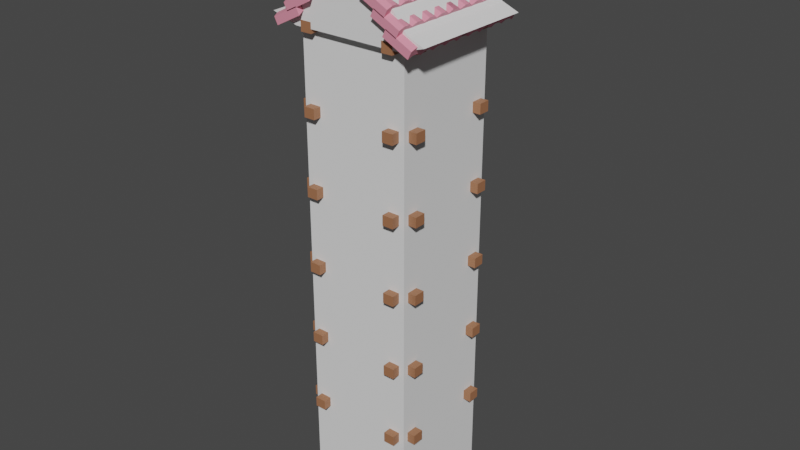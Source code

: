 # Source: building_1.blend  (saved by Blender 3.1.7; exported with 4.5.12 LTS)
import bpy
from mathutils import Matrix  # noqa: F401  (used for matrix-valued properties, if any)

bpy.ops.wm.read_factory_settings(use_empty=True)
scene = bpy.context.scene
scene.name = 'Scene'

# ---- collections
col_collection = bpy.data.collections.new('Collection'); scene.collection.children.link(col_collection)

# ---- materials (node trees are filled in below, after node groups)
mat_wall = bpy.data.materials.new('WALL')
mat_wall.use_transparent_shadow = False
mat_wood = bpy.data.materials.new('wood')
mat_wood.use_transparent_shadow = False
mat_stone = bpy.data.materials.new('stone')
mat_stone.use_transparent_shadow = False
mat_roof = bpy.data.materials.new('roof')
mat_roof.use_transparent_shadow = False

# ---- material node trees
mat_wall.use_nodes = True; mat_wall.node_tree.nodes.clear()
_N = mat_wall.node_tree.nodes; _L = mat_wall.node_tree.links
n0 = _N.new('ShaderNodeBsdfPrincipled'); n0.name = 'Principled BSDF'; n0.location = (10, 300)
n0.distribution = 'GGX'
n0.subsurface_method = 'RANDOM_WALK_SKIN'
n0.inputs[0].default_value = (0.8, 0.7424, 0.1526, 1.0)
n0.inputs[3].default_value = 1.45
n0.inputs[27].default_value = (0.0, 0.0, 0.0, 1.0)
n0.inputs[28].default_value = 1.0
n1 = _N.new('ShaderNodeOutputMaterial'); n1.name = 'Material Output'; n1.location = (300, 300)
_L.new(n0.outputs[0], n1.inputs[0])
n1.is_active_output = True
mat_wood.use_nodes = True; mat_wood.node_tree.nodes.clear()
_N = mat_wood.node_tree.nodes; _L = mat_wood.node_tree.links
n0 = _N.new('ShaderNodeBsdfPrincipled'); n0.name = 'Principled BSDF'; n0.location = (10, 300)
n0.distribution = 'GGX'
n0.subsurface_method = 'RANDOM_WALK_SKIN'
n0.inputs[0].default_value = (0.3588, 0.1535, 0.07523, 1.0)
n0.inputs[3].default_value = 1.45
n0.inputs[27].default_value = (0.0, 0.0, 0.0, 1.0)
n0.inputs[28].default_value = 1.0
n1 = _N.new('ShaderNodeOutputMaterial'); n1.name = 'Material Output'; n1.location = (300, 300)
_L.new(n0.outputs[0], n1.inputs[0])
n1.is_active_output = True
mat_stone.use_nodes = True; mat_stone.node_tree.nodes.clear()
_N = mat_stone.node_tree.nodes; _L = mat_stone.node_tree.links
n0 = _N.new('ShaderNodeBsdfPrincipled'); n0.name = 'Principled BSDF'; n0.location = (10, 300)
n0.distribution = 'GGX'
n0.subsurface_method = 'RANDOM_WALK_SKIN'
n0.inputs[0].default_value = (0.1562, 0.2186, 0.3343, 1.0)
n0.inputs[3].default_value = 1.45
n0.inputs[27].default_value = (0.0, 0.0, 0.0, 1.0)
n0.inputs[28].default_value = 1.0
n1 = _N.new('ShaderNodeOutputMaterial'); n1.name = 'Material Output'; n1.location = (300, 300)
_L.new(n0.outputs[0], n1.inputs[0])
n1.is_active_output = True
mat_roof.use_nodes = True; mat_roof.node_tree.nodes.clear()
_N = mat_roof.node_tree.nodes; _L = mat_roof.node_tree.links
n0 = _N.new('ShaderNodeBsdfPrincipled'); n0.name = 'Principled BSDF'; n0.location = (10, 300)
n0.distribution = 'GGX'
n0.subsurface_method = 'RANDOM_WALK_SKIN'
n0.inputs[0].default_value = (0.8, 0.2712, 0.3662, 1.0)
n0.inputs[3].default_value = 1.45
n0.inputs[27].default_value = (0.0, 0.0, 0.0, 1.0)
n0.inputs[28].default_value = 1.0
n1 = _N.new('ShaderNodeOutputMaterial'); n1.name = 'Material Output'; n1.location = (300, 300)
_L.new(n0.outputs[0], n1.inputs[0])
n1.is_active_output = True

# ---- world
world_world = bpy.data.worlds.new('World'); scene.world = world_world
world_world.use_nodes = True; world_world.node_tree.nodes.clear()
_N = world_world.node_tree.nodes; _L = world_world.node_tree.links
n0 = _N.new('ShaderNodeOutputWorld'); n0.name = 'World Output'; n0.location = (300, 300)
n1 = _N.new('ShaderNodeBackground'); n1.name = 'Background'; n1.location = (10, 300)
n1.inputs[0].default_value = (0.05088, 0.05088, 0.05088, 1.0)
_L.new(n1.outputs[0], n0.inputs[0])
n0.is_active_output = True
world_world.color = (0.05088, 0.05088, 0.05088)
world_world.use_sun_shadow = False
world_world.sun_shadow_jitter_overblur = 0.0

# ---- meshes
me_cube_001 = bpy.data.meshes.new('Cube.001')
me_cube_001.from_pydata([(-1.0, -1.0, -1.0), (-1.0, -1.0, 1.0), (-1.0, 1.0, -1.0), (-1.0, 1.0, 1.0), (1.0, -1.0, -1.0), (1.0, -1.0, 1.0), (1.0, 1.0, -1.0), (1.0, 1.0, 1.0)], [], [(0, 1, 3, 2), (2, 3, 7, 6), (6, 7, 5, 4), (4, 5, 1, 0), (2, 6, 4, 0), (7, 3, 1, 5)])
_uv = me_cube_001.uv_layers.new(name='UVMap')
_uv.uv.foreach_set('vector', [0.375, 0.0, 0.625, 0.0, 0.625, 0.25, 0.375, 0.25, 0.375, 0.25, 0.625, 0.25, 0.625, 0.5, 0.375, 0.5, 0.375, 0.5, 0.625, 0.5, 0.625, 0.75, 0.375, 0.75, 0.375, 0.75, 0.625, 0.75, 0.625, 1.0, 0.375, 1.0, 0.125, 0.5, 0.375, 0.5, 0.375, 0.75, 0.125, 0.75, 0.625, 0.5, 0.875, 0.5, 0.875, 0.75, 0.625, 0.75])
me_cube_001.materials.append(mat_wall)
me_cube_001.use_remesh_fix_poles = True
me_cube_001.use_remesh_preserve_attributes = False
me_cube_001.update()
me_cube_002 = bpy.data.meshes.new('Cube.002')
me_cube_002.from_pydata([(4.18, 4.182, -1.692), (4.18, 4.182, 8.821), (4.18, 5.431, -1.692), (4.18, 5.431, 8.821), (5.429, 4.182, -1.692), (5.429, 4.182, 8.821), (5.429, 5.431, -1.692), (5.429, 5.431, 8.821)], [], [(0, 1, 3, 2), (2, 3, 7, 6), (6, 7, 5, 4), (4, 5, 1, 0), (2, 6, 4, 0), (7, 3, 1, 5)])
_uv = me_cube_002.uv_layers.new(name='UVMap')
_uv.uv.foreach_set('vector', [0.375, 0.0, 0.625, 0.0, 0.625, 0.25, 0.375, 0.25, 0.375, 0.25, 0.625, 0.25, 0.625, 0.5, 0.375, 0.5, 0.375, 0.5, 0.625, 0.5, 0.625, 0.75, 0.375, 0.75, 0.375, 0.75, 0.625, 0.75, 0.625, 1.0, 0.375, 1.0, 0.125, 0.5, 0.375, 0.5, 0.375, 0.75, 0.125, 0.75, 0.625, 0.5, 0.875, 0.5, 0.875, 0.75, 0.625, 0.75])
me_cube_002.materials.append(mat_wood)
me_cube_002.use_remesh_fix_poles = True
me_cube_002.use_remesh_preserve_attributes = False
me_cube_002.update()
me_cube_003 = bpy.data.meshes.new('Cube.003')
me_cube_003.from_pydata([(-1.0, -1.0, -1.0), (-1.0, -1.0, 1.0), (-1.0, 1.0, -1.0), (-1.0, 1.0, 1.0), (1.0, -1.0, -1.0), (1.0, -1.0, 1.0), (1.0, 1.0, -1.0), (1.0, 1.0, 1.0)], [], [(0, 1, 3, 2), (2, 3, 7, 6), (6, 7, 5, 4), (4, 5, 1, 0), (2, 6, 4, 0), (7, 3, 1, 5)])
_uv = me_cube_003.uv_layers.new(name='UVMap')
_uv.uv.foreach_set('vector', [0.375, 0.0, 0.625, 0.0, 0.625, 0.25, 0.375, 0.25, 0.375, 0.25, 0.625, 0.25, 0.625, 0.5, 0.375, 0.5, 0.375, 0.5, 0.625, 0.5, 0.625, 0.75, 0.375, 0.75, 0.375, 0.75, 0.625, 0.75, 0.625, 1.0, 0.375, 1.0, 0.125, 0.5, 0.375, 0.5, 0.375, 0.75, 0.125, 0.75, 0.625, 0.5, 0.875, 0.5, 0.875, 0.75, 0.625, 0.75])
me_cube_003.materials.append(mat_wood)
me_cube_003.use_remesh_fix_poles = True
me_cube_003.use_remesh_preserve_attributes = False
me_cube_003.update()
me_cube_004 = bpy.data.meshes.new('Cube.004')
me_cube_004.from_pydata([(5.408, 4.111, -0.7497), (5.408, 4.111, 8.379), (5.408, 5.353, -0.7497), (5.408, 5.353, 8.379), (6.845, 4.111, -0.7497), (6.845, 4.111, 8.379), (6.845, 5.353, -0.7497), (6.845, 5.353, 8.379)], [], [(0, 1, 3, 2), (2, 3, 7, 6), (6, 7, 5, 4), (4, 5, 1, 0), (2, 6, 4, 0), (7, 3, 1, 5)])
_uv = me_cube_004.uv_layers.new(name='UVMap')
_uv.uv.foreach_set('vector', [0.375, 0.0, 0.625, 0.0, 0.625, 0.25, 0.375, 0.25, 0.375, 0.25, 0.625, 0.25, 0.625, 0.5, 0.375, 0.5, 0.375, 0.5, 0.625, 0.5, 0.625, 0.75, 0.375, 0.75, 0.375, 0.75, 0.625, 0.75, 0.625, 1.0, 0.375, 1.0, 0.125, 0.5, 0.375, 0.5, 0.375, 0.75, 0.125, 0.75, 0.625, 0.5, 0.875, 0.5, 0.875, 0.75, 0.625, 0.75])
me_cube_004.materials.append(mat_wood)
me_cube_004.use_remesh_fix_poles = True
me_cube_004.use_remesh_preserve_attributes = False
me_cube_004.update()
me_cube_005 = bpy.data.meshes.new('Cube.005')
me_cube_005.from_pydata([(5.408, 4.124, -0.7497), (5.408, 4.124, 8.379), (5.408, 5.34, -0.7497), (5.408, 5.34, 8.379), (6.845, 4.124, -0.7497), (6.845, 4.124, 8.379), (6.845, 5.34, -0.7497), (6.845, 5.34, 8.379)], [], [(0, 1, 3, 2), (2, 3, 7, 6), (6, 7, 5, 4), (4, 5, 1, 0), (2, 6, 4, 0), (7, 3, 1, 5)])
_uv = me_cube_005.uv_layers.new(name='UVMap')
_uv.uv.foreach_set('vector', [0.375, 0.0, 0.625, 0.0, 0.625, 0.25, 0.375, 0.25, 0.375, 0.25, 0.625, 0.25, 0.625, 0.5, 0.375, 0.5, 0.375, 0.5, 0.625, 0.5, 0.625, 0.75, 0.375, 0.75, 0.375, 0.75, 0.625, 0.75, 0.625, 1.0, 0.375, 1.0, 0.125, 0.5, 0.375, 0.5, 0.375, 0.75, 0.125, 0.75, 0.625, 0.5, 0.875, 0.5, 0.875, 0.75, 0.625, 0.75])
me_cube_005.materials.append(mat_wood)
me_cube_005.use_remesh_fix_poles = True
me_cube_005.use_remesh_preserve_attributes = False
me_cube_005.update()
me_cube_009 = bpy.data.meshes.new('Cube.009')
me_cube_009.from_pydata([(-1.103, -1.103, -4.3), (-1.0, -1.0, 1.522), (-1.103, 1.103, -4.3), (-1.0, 1.0, 1.522), (1.103, -1.103, -4.3), (1.0, -1.0, 1.522), (1.103, 1.103, -4.3), (1.0, 1.0, 1.522)], [], [(0, 1, 3, 2), (2, 3, 7, 6), (6, 7, 5, 4), (4, 5, 1, 0), (2, 6, 4, 0), (7, 3, 1, 5)])
_uv = me_cube_009.uv_layers.new(name='UVMap')
_uv.uv.foreach_set('vector', [0.375, 0.0, 0.625, 0.0, 0.625, 0.25, 0.375, 0.25, 0.375, 0.25, 0.625, 0.25, 0.625, 0.5, 0.375, 0.5, 0.375, 0.5, 0.625, 0.5, 0.625, 0.75, 0.375, 0.75, 0.375, 0.75, 0.625, 0.75, 0.625, 1.0, 0.375, 1.0, 0.125, 0.5, 0.375, 0.5, 0.375, 0.75, 0.125, 0.75, 0.625, 0.5, 0.875, 0.5, 0.875, 0.75, 0.625, 0.75])
me_cube_009.materials.append(mat_stone)
me_cube_009.use_remesh_fix_poles = True
me_cube_009.use_remesh_preserve_attributes = False
me_cube_009.update()
me_cube_006 = bpy.data.meshes.new('Cube.006')
me_cube_006.from_pydata([(-1.0, -1.0, -1.0), (-1.0, -1.0, 1.0), (-1.0, 1.0, -1.0), (-1.0, 1.0, 1.0), (1.0, -1.0, -1.0), (1.0, -1.0, 1.0), (1.0, 1.0, -1.0), (1.0, 1.0, 1.0), (-1.091, -1.091, 0.7101), (-1.091, -1.091, 1.031), (-1.091, 1.091, 0.7101), (-1.091, 1.091, 1.031), (1.091, -1.091, 0.7101), (1.091, -1.091, 1.031), (1.091, 1.091, 0.7101), (1.091, 1.091, 1.031), (1.08, 0.821, 0.7358), (1.08, 0.821, 1.004), (1.08, 1.069, 0.7358), (1.08, 1.069, 1.004), (1.367, 0.821, 0.7358), (1.367, 0.821, 1.004), (1.367, 1.069, 0.7358), (1.367, 1.069, 1.004), (-1.08, 0.821, 0.7358), (-1.08, 0.821, 1.004), (-1.08, 1.069, 0.7358), (-1.08, 1.069, 1.004), (-1.367, 0.821, 0.7358), (-1.367, 0.821, 1.004), (-1.367, 1.069, 0.7358), (-1.367, 1.069, 1.004), (1.08, -0.821, 0.7358), (1.08, -0.821, 1.004), (1.08, -1.069, 0.7358), (1.08, -1.069, 1.004), (1.367, -0.821, 0.7358), (1.367, -0.821, 1.004), (1.367, -1.069, 0.7358), (1.367, -1.069, 1.004), (-1.08, -0.821, 0.7358), (-1.08, -0.821, 1.004), (-1.08, -1.069, 0.7358), (-1.08, -1.069, 1.004), (-1.367, -0.821, 0.7358), (-1.367, -0.821, 1.004), (-1.367, -1.069, 0.7358), (-1.367, -1.069, 1.004), (-0.8236, 1.08, 0.7358), (-0.8236, 1.08, 1.004), (-1.067, 1.08, 0.7358), (-1.067, 1.08, 1.004), (-0.8236, 1.367, 0.7358), (-0.8236, 1.367, 1.004), (-1.067, 1.367, 0.7358), (-1.067, 1.367, 1.004), (-0.8236, -1.08, 0.7358), (-0.8236, -1.08, 1.004), (-1.067, -1.08, 0.7358), (-1.067, -1.08, 1.004), (-0.8236, -1.367, 0.7358), (-0.8236, -1.367, 1.004), (-1.067, -1.367, 0.7358), (-1.067, -1.367, 1.004), (0.8236, 1.08, 0.7358), (0.8236, 1.08, 1.004), (1.067, 1.08, 0.7358), (1.067, 1.08, 1.004), (0.8236, 1.367, 0.7358), (0.8236, 1.367, 1.004), (1.067, 1.367, 0.7358), (1.067, 1.367, 1.004), (0.8236, -1.08, 0.7358), (0.8236, -1.08, 1.004), (1.067, -1.08, 0.7358), (1.067, -1.08, 1.004), (0.8236, -1.367, 0.7358), (0.8236, -1.367, 1.004), (1.067, -1.367, 0.7358), (1.067, -1.367, 1.004), (0.8171, 0.8174, -1.002), (0.8171, 0.8174, 1.02), (0.8171, 1.062, -1.002), (0.8171, 1.062, 1.02), (1.061, 0.8174, -1.002), (1.061, 0.8174, 1.02), (1.061, 1.062, -1.002), (1.061, 1.062, 1.02), (-0.8171, 0.8174, -1.002), (-0.8171, 0.8174, 1.02), (-0.8171, 1.062, -1.002), (-0.8171, 1.062, 1.02), (-1.061, 0.8174, -1.002), (-1.061, 0.8174, 1.02), (-1.061, 1.062, -1.002), (-1.061, 1.062, 1.02), (0.8171, -0.8174, -1.002), (0.8171, -0.8174, 1.02), (0.8171, -1.062, -1.002), (0.8171, -1.062, 1.02), (1.061, -0.8174, -1.002), (1.061, -0.8174, 1.02), (1.061, -1.062, -1.002), (1.061, -1.062, 1.02), (-0.8171, -0.8174, -1.002), (-0.8171, -0.8174, 1.02), (-0.8171, -1.062, -1.002), (-0.8171, -1.062, 1.02), (-1.061, -0.8174, -1.002), (-1.061, -0.8174, 1.02), (-1.061, -1.062, -1.002), (-1.061, -1.062, 1.02)], [], [(0, 1, 3, 2), (2, 3, 7, 6), (6, 7, 5, 4), (4, 5, 1, 0), (2, 6, 4, 0), (7, 3, 1, 5), (8, 9, 11, 10), (10, 11, 15, 14), (14, 15, 13, 12), (12, 13, 9, 8), (10, 14, 12, 8), (15, 11, 9, 13), (16, 17, 19, 18), (18, 19, 23, 22), (22, 23, 21, 20), (20, 21, 17, 16), (18, 22, 20, 16), (23, 19, 17, 21), (24, 26, 27, 25), (26, 30, 31, 27), (30, 28, 29, 31), (28, 24, 25, 29), (26, 24, 28, 30), (31, 29, 25, 27), (32, 34, 35, 33), (34, 38, 39, 35), (38, 36, 37, 39), (36, 32, 33, 37), (34, 32, 36, 38), (39, 37, 33, 35), (40, 41, 43, 42), (42, 43, 47, 46), (46, 47, 45, 44), (44, 45, 41, 40), (42, 46, 44, 40), (47, 43, 41, 45), (48, 49, 51, 50), (50, 51, 55, 54), (54, 55, 53, 52), (52, 53, 49, 48), (50, 54, 52, 48), (55, 51, 49, 53), (56, 58, 59, 57), (58, 62, 63, 59), (62, 60, 61, 63), (60, 56, 57, 61), (58, 56, 60, 62), (63, 61, 57, 59), (64, 66, 67, 65), (66, 70, 71, 67), (70, 68, 69, 71), (68, 64, 65, 69), (66, 64, 68, 70), (71, 69, 65, 67), (72, 73, 75, 74), (74, 75, 79, 78), (78, 79, 77, 76), (76, 77, 73, 72), (74, 78, 76, 72), (79, 75, 73, 77), (80, 81, 83, 82), (82, 83, 87, 86), (86, 87, 85, 84), (84, 85, 81, 80), (82, 86, 84, 80), (87, 83, 81, 85), (88, 90, 91, 89), (90, 94, 95, 91), (94, 92, 93, 95), (92, 88, 89, 93), (90, 88, 92, 94), (95, 93, 89, 91), (96, 98, 99, 97), (98, 102, 103, 99), (102, 100, 101, 103), (100, 96, 97, 101), (98, 96, 100, 102), (103, 101, 97, 99), (104, 105, 107, 106), (106, 107, 111, 110), (110, 111, 109, 108), (108, 109, 105, 104), (106, 110, 108, 104), (111, 107, 105, 109)])
me_cube_006.polygons.foreach_set('material_index', [1, 1, 1, 1, 0, 0, 0, 0, 0, 0, 0, 0, 0, 0, 0, 0, 0, 0, 0, 0, 0, 0, 0, 0, 0, 0, 0, 0, 0, 0, 0, 0, 0, 0, 0, 0, 0, 0, 0, 0, 0, 0, 0, 0, 0, 0, 0, 0, 0, 0, 0, 0, 0, 0, 0, 0, 0, 0, 0, 0, 0, 0, 0, 0, 0, 0, 0, 0, 0, 0, 0, 0, 0, 0, 0, 0, 0, 0, 0, 0, 0, 0, 0, 0])
_uv = me_cube_006.uv_layers.new(name='UVMap')
_uv.uv.foreach_set('vector', [0.375, 0.0, 0.625, 0.0, 0.625, 0.25, 0.375, 0.25, 0.375, 0.25, 0.625, 0.25, 0.625, 0.5, 0.375, 0.5, 0.375, 0.5, 0.625, 0.5, 0.625, 0.75, 0.375, 0.75, 0.375, 0.75, 0.625, 0.75, 0.625, 1.0, 0.375, 1.0, 0.125, 0.5, 0.375, 0.5, 0.375, 0.75, 0.125, 0.75, 0.625, 0.5, 0.875, 0.5, 0.875, 0.75, 0.625, 0.75, 0.375, 0.0, 0.625, 0.0, 0.625, 0.25, 0.375, 0.25, 0.375, 0.25, 0.625, 0.25, 0.625, 0.5, 0.375, 0.5, 0.375, 0.5, 0.625, 0.5, 0.625, 0.75, 0.375, 0.75, 0.375, 0.75, 0.625, 0.75, 0.625, 1.0, 0.375, 1.0, 0.125, 0.5, 0.375, 0.5, 0.375, 0.75, 0.125, 0.75, 0.625, 0.5, 0.875, 0.5, 0.875, 0.75, 0.625, 0.75, 0.375, 0.0, 0.625, 0.0, 0.625, 0.25, 0.375, 0.25, 0.375, 0.25, 0.625, 0.25, 0.625, 0.5, 0.375, 0.5, 0.375, 0.5, 0.625, 0.5, 0.625, 0.75, 0.375, 0.75, 0.375, 0.75, 0.625, 0.75, 0.625, 1.0, 0.375, 1.0, 0.125, 0.5, 0.375, 0.5, 0.375, 0.75, 0.125, 0.75, 0.625, 0.5, 0.875, 0.5, 0.875, 0.75, 0.625, 0.75, 0.375, 0.0, 0.375, 0.25, 0.625, 0.25, 0.625, 0.0, 0.375, 0.25, 0.375, 0.5, 0.625, 0.5, 0.625, 0.25, 0.375, 0.5, 0.375, 0.75, 0.625, 0.75, 0.625, 0.5, 0.375, 0.75, 0.375, 1.0, 0.625, 1.0, 0.625, 0.75, 0.125, 0.5, 0.125, 0.75, 0.375, 0.75, 0.375, 0.5, 0.625, 0.5, 0.625, 0.75, 0.875, 0.75, 0.875, 0.5, 0.375, 0.0, 0.375, 0.25, 0.625, 0.25, 0.625, 0.0, 0.375, 0.25, 0.375, 0.5, 0.625, 0.5, 0.625, 0.25, 0.375, 0.5, 0.375, 0.75, 0.625, 0.75, 0.625, 0.5, 0.375, 0.75, 0.375, 1.0, 0.625, 1.0, 0.625, 0.75, 0.125, 0.5, 0.125, 0.75, 0.375, 0.75, 0.375, 0.5, 0.625, 0.5, 0.625, 0.75, 0.875, 0.75, 0.875, 0.5, 0.375, 0.0, 0.625, 0.0, 0.625, 0.25, 0.375, 0.25, 0.375, 0.25, 0.625, 0.25, 0.625, 0.5, 0.375, 0.5, 0.375, 0.5, 0.625, 0.5, 0.625, 0.75, 0.375, 0.75, 0.375, 0.75, 0.625, 0.75, 0.625, 1.0, 0.375, 1.0, 0.125, 0.5, 0.375, 0.5, 0.375, 0.75, 0.125, 0.75, 0.625, 0.5, 0.875, 0.5, 0.875, 0.75, 0.625, 0.75, 0.375, 0.0, 0.625, 0.0, 0.625, 0.25, 0.375, 0.25, 0.375, 0.25, 0.625, 0.25, 0.625, 0.5, 0.375, 0.5, 0.375, 0.5, 0.625, 0.5, 0.625, 0.75, 0.375, 0.75, 0.375, 0.75, 0.625, 0.75, 0.625, 1.0, 0.375, 1.0, 0.125, 0.5, 0.375, 0.5, 0.375, 0.75, 0.125, 0.75, 0.625, 0.5, 0.875, 0.5, 0.875, 0.75, 0.625, 0.75, 0.375, 0.0, 0.375, 0.25, 0.625, 0.25, 0.625, 0.0, 0.375, 0.25, 0.375, 0.5, 0.625, 0.5, 0.625, 0.25, 0.375, 0.5, 0.375, 0.75, 0.625, 0.75, 0.625, 0.5, 0.375, 0.75, 0.375, 1.0, 0.625, 1.0, 0.625, 0.75, 0.125, 0.5, 0.125, 0.75, 0.375, 0.75, 0.375, 0.5, 0.625, 0.5, 0.625, 0.75, 0.875, 0.75, 0.875, 0.5, 0.375, 0.0, 0.375, 0.25, 0.625, 0.25, 0.625, 0.0, 0.375, 0.25, 0.375, 0.5, 0.625, 0.5, 0.625, 0.25, 0.375, 0.5, 0.375, 0.75, 0.625, 0.75, 0.625, 0.5, 0.375, 0.75, 0.375, 1.0, 0.625, 1.0, 0.625, 0.75, 0.125, 0.5, 0.125, 0.75, 0.375, 0.75, 0.375, 0.5, 0.625, 0.5, 0.625, 0.75, 0.875, 0.75, 0.875, 0.5, 0.375, 0.0, 0.625, 0.0, 0.625, 0.25, 0.375, 0.25, 0.375, 0.25, 0.625, 0.25, 0.625, 0.5, 0.375, 0.5, 0.375, 0.5, 0.625, 0.5, 0.625, 0.75, 0.375, 0.75, 0.375, 0.75, 0.625, 0.75, 0.625, 1.0, 0.375, 1.0, 0.125, 0.5, 0.375, 0.5, 0.375, 0.75, 0.125, 0.75, 0.625, 0.5, 0.875, 0.5, 0.875, 0.75, 0.625, 0.75, 0.375, 0.0, 0.625, 0.0, 0.625, 0.25, 0.375, 0.25, 0.375, 0.25, 0.625, 0.25, 0.625, 0.5, 0.375, 0.5, 0.375, 0.5, 0.625, 0.5, 0.625, 0.75, 0.375, 0.75, 0.375, 0.75, 0.625, 0.75, 0.625, 1.0, 0.375, 1.0, 0.125, 0.5, 0.375, 0.5, 0.375, 0.75, 0.125, 0.75, 0.625, 0.5, 0.875, 0.5, 0.875, 0.75, 0.625, 0.75, 0.375, 0.0, 0.375, 0.25, 0.625, 0.25, 0.625, 0.0, 0.375, 0.25, 0.375, 0.5, 0.625, 0.5, 0.625, 0.25, 0.375, 0.5, 0.375, 0.75, 0.625, 0.75, 0.625, 0.5, 0.375, 0.75, 0.375, 1.0, 0.625, 1.0, 0.625, 0.75, 0.125, 0.5, 0.125, 0.75, 0.375, 0.75, 0.375, 0.5, 0.625, 0.5, 0.625, 0.75, 0.875, 0.75, 0.875, 0.5, 0.375, 0.0, 0.375, 0.25, 0.625, 0.25, 0.625, 0.0, 0.375, 0.25, 0.375, 0.5, 0.625, 0.5, 0.625, 0.25, 0.375, 0.5, 0.375, 0.75, 0.625, 0.75, 0.625, 0.5, 0.375, 0.75, 0.375, 1.0, 0.625, 1.0, 0.625, 0.75, 0.125, 0.5, 0.125, 0.75, 0.375, 0.75, 0.375, 0.5, 0.625, 0.5, 0.625, 0.75, 0.875, 0.75, 0.875, 0.5, 0.375, 0.0, 0.625, 0.0, 0.625, 0.25, 0.375, 0.25, 0.375, 0.25, 0.625, 0.25, 0.625, 0.5, 0.375, 0.5, 0.375, 0.5, 0.625, 0.5, 0.625, 0.75, 0.375, 0.75, 0.375, 0.75, 0.625, 0.75, 0.625, 1.0, 0.375, 1.0, 0.125, 0.5, 0.375, 0.5, 0.375, 0.75, 0.125, 0.75, 0.625, 0.5, 0.875, 0.5, 0.875, 0.75, 0.625, 0.75])
me_cube_006.materials.append(mat_wood)
me_cube_006.materials.append(mat_wall)
me_cube_006.use_remesh_fix_poles = True
me_cube_006.use_remesh_preserve_attributes = False
me_cube_006.update()
me_cube = bpy.data.meshes.new('Cube')
me_cube.from_pydata([(-7.753, -0.632, 0.9454), (-7.504, -0.632, 1.543), (-7.753, 0.632, 0.9454), (-7.504, 0.632, 1.543), (-5.579, -0.632, 0.03969), (-5.33, -0.632, 0.637), (-5.579, 0.632, 0.03969), (-5.33, 0.632, 0.637), (-7.655, 0.2107, 1.127), (-7.655, -0.2107, 1.127), (-7.406, -0.2107, 1.725), (-7.406, 0.2107, 1.725), (-5.482, -0.2107, 0.2215), (-5.482, 0.2107, 0.2215), (-5.233, 0.2107, 0.8189), (-5.233, -0.2107, 0.8189)], [], [(8, 11, 3, 2), (2, 3, 7, 6), (12, 15, 5, 4), (4, 5, 1, 0), (9, 12, 4, 0), (15, 10, 1, 5), (7, 3, 11, 14), (14, 11, 10, 15), (2, 6, 13, 8), (8, 13, 12, 9), (6, 7, 14, 13), (13, 14, 15, 12), (0, 1, 10, 9), (9, 10, 11, 8)])
_uv = me_cube.uv_layers.new(name='UVMap')
_uv.uv.foreach_set('vector', [0.375, 0.1667, 0.625, 0.1667, 0.625, 0.25, 0.375, 0.25, 0.375, 0.25, 0.625, 0.25, 0.625, 0.5, 0.375, 0.5, 0.375, 0.6667, 0.625, 0.6667, 0.625, 0.75, 0.375, 0.75, 0.375, 0.75, 0.625, 0.75, 0.625, 1.0, 0.375, 1.0, 0.125, 0.6667, 0.375, 0.6667, 0.375, 0.75, 0.125, 0.75, 0.625, 0.6667, 0.875, 0.6667, 0.875, 0.75, 0.625, 0.75, 0.625, 0.5, 0.875, 0.5, 0.875, 0.5833, 0.625, 0.5833, 0.625, 0.5833, 0.875, 0.5833, 0.875, 0.6667, 0.625, 0.6667, 0.125, 0.5, 0.375, 0.5, 0.375, 0.5833, 0.125, 0.5833, 0.125, 0.5833, 0.375, 0.5833, 0.375, 0.6667, 0.125, 0.6667, 0.375, 0.5, 0.625, 0.5, 0.625, 0.5833, 0.375, 0.5833, 0.375, 0.5833, 0.625, 0.5833, 0.625, 0.6667, 0.375, 0.6667, 0.375, 0.0, 0.625, 0.0, 0.625, 0.08333, 0.375, 0.08333, 0.375, 0.08333, 0.625, 0.08333, 0.625, 0.1667, 0.375, 0.1667])
me_cube.materials.append(mat_roof)
me_cube.use_remesh_fix_poles = True
me_cube.use_remesh_preserve_attributes = False
me_cube.update()
me_cube_040 = bpy.data.meshes.new('Cube.040')
me_cube_040.from_pydata([(-1.0, -1.0, -1.0), (-0.1922, -1.0, 0.7769), (-1.0, 1.0, -1.0), (-0.1922, 1.0, 0.7769), (1.0, -1.0, -1.0), (0.1922, -1.0, 0.7769), (1.0, 1.0, -1.0), (0.1922, 1.0, 0.7769), (-0.7414, -1.0, -0.2956), (-0.7414, 1.0, -0.2956), (0.7414, 1.0, -0.2956), (0.7414, -1.0, -0.2956)], [], [(8, 1, 3, 9), (9, 3, 7, 10), (10, 7, 5, 11), (11, 5, 1, 8), (2, 6, 4, 0), (7, 3, 1, 5), (4, 11, 8, 0), (6, 10, 11, 4), (2, 9, 10, 6), (0, 8, 9, 2)])
_uv = me_cube_040.uv_layers.new(name='UVMap')
_uv.uv.foreach_set('vector', [0.4741, 0.0, 0.625, 0.0, 0.625, 0.25, 0.4741, 0.25, 0.4741, 0.25, 0.625, 0.25, 0.625, 0.5, 0.4741, 0.5, 0.4741, 0.5, 0.625, 0.5, 0.625, 0.75, 0.4741, 0.75, 0.4741, 0.75, 0.625, 0.75, 0.625, 1.0, 0.4741, 1.0, 0.125, 0.5, 0.375, 0.5, 0.375, 0.75, 0.125, 0.75, 0.625, 0.5, 0.875, 0.5, 0.875, 0.75, 0.625, 0.75, 0.375, 0.75, 0.4741, 0.75, 0.4741, 1.0, 0.375, 1.0, 0.375, 0.5, 0.4741, 0.5, 0.4741, 0.75, 0.375, 0.75, 0.375, 0.25, 0.4741, 0.25, 0.4741, 0.5, 0.375, 0.5, 0.375, 0.0, 0.4741, 0.0, 0.4741, 0.25, 0.375, 0.25])
me_cube_040.materials.append(mat_wall)
me_cube_040.use_remesh_fix_poles = True
me_cube_040.use_remesh_preserve_attributes = False
me_cube_040.update()
me_cube_041 = bpy.data.meshes.new('Cube.041')
me_cube_041.from_pydata([(4.18, 4.182, -1.692), (4.18, 4.182, 1.153), (4.18, 5.431, -1.692), (4.18, 5.431, 1.153), (5.429, 4.182, -1.692), (5.429, 4.182, 1.153), (5.429, 5.431, -1.692), (5.429, 5.431, 1.153)], [], [(0, 1, 3, 2), (2, 3, 7, 6), (6, 7, 5, 4), (4, 5, 1, 0), (2, 6, 4, 0), (7, 3, 1, 5)])
_uv = me_cube_041.uv_layers.new(name='UVMap')
_uv.uv.foreach_set('vector', [0.375, 0.0, 0.625, 0.0, 0.625, 0.25, 0.375, 0.25, 0.375, 0.25, 0.625, 0.25, 0.625, 0.5, 0.375, 0.5, 0.375, 0.5, 0.625, 0.5, 0.625, 0.75, 0.375, 0.75, 0.375, 0.75, 0.625, 0.75, 0.625, 1.0, 0.375, 1.0, 0.125, 0.5, 0.375, 0.5, 0.375, 0.75, 0.125, 0.75, 0.625, 0.5, 0.875, 0.5, 0.875, 0.75, 0.625, 0.75])
me_cube_041.materials.append(mat_wood)
me_cube_041.use_remesh_fix_poles = True
me_cube_041.use_remesh_preserve_attributes = False
me_cube_041.update()
me_cube_042 = bpy.data.meshes.new('Cube.042')
me_cube_042.from_pydata([(-0.7203, -1.0, -1.0), (-0.6276, -1.0, 1.0), (-0.7203, 1.0, -1.0), (-0.6276, 1.0, 1.0), (0.7203, -1.0, -1.0), (0.6276, -1.0, 1.0), (0.7203, 1.0, -1.0), (0.6276, 1.0, 1.0)], [], [(0, 1, 3, 2), (2, 3, 7, 6), (6, 7, 5, 4), (4, 5, 1, 0), (2, 6, 4, 0), (7, 3, 1, 5)])
_uv = me_cube_042.uv_layers.new(name='UVMap')
_uv.uv.foreach_set('vector', [0.375, 0.0, 0.625, 0.0, 0.625, 0.25, 0.375, 0.25, 0.375, 0.25, 0.625, 0.25, 0.625, 0.5, 0.375, 0.5, 0.375, 0.5, 0.625, 0.5, 0.625, 0.75, 0.375, 0.75, 0.375, 0.75, 0.625, 0.75, 0.625, 1.0, 0.375, 1.0, 0.125, 0.5, 0.375, 0.5, 0.375, 0.75, 0.125, 0.75, 0.625, 0.5, 0.875, 0.5, 0.875, 0.75, 0.625, 0.75])
me_cube_042.materials.append(mat_wood)
me_cube_042.use_remesh_fix_poles = True
me_cube_042.use_remesh_preserve_attributes = False
me_cube_042.update()
me_cube_010 = bpy.data.meshes.new('Cube.010')
me_cube_010.from_pydata([(-1.019, -1.019, -1.0), (-1.019, -1.019, 8.334), (-1.019, 1.019, -1.0), (-1.019, 1.019, 8.334), (1.019, -1.019, -1.0), (1.019, -1.019, 8.334), (1.019, 1.019, -1.0), (1.019, 1.019, 8.334), (-1.499, -1.165, 8.112), (-0.7698, -1.165, 8.757), (-1.499, 1.165, 8.112), (0.7698, -1.165, 8.757), (1.499, -1.165, 8.112), (1.499, 1.165, 8.112), (0.2182, -1.165, 9.549), (-0.2182, -1.165, 9.549), (-0.2182, 1.165, 9.549), (0.2182, 1.165, 9.549), (-0.7698, 1.165, 8.757), (0.7698, 1.165, 8.757), (0.2566, -1.165, 8.757), (-0.2566, -1.165, 8.757), (1.015, 1.165, 7.964), (-1.015, 1.165, 7.964), (-1.015, -1.165, 7.964), (1.015, -1.165, 7.964), (-0.07273, -1.165, 9.549), (0.07273, -1.165, 9.549), (0.07273, 1.165, 9.549), (-0.07273, 1.165, 9.549), (-0.2566, 1.165, 8.757), (0.2566, 1.165, 8.757), (1.183, 1.165, 8.243), (1.183, -1.165, 8.243), (-1.183, -1.165, 8.243), (-1.183, 1.165, 8.243), (-0.8015, 1.165, 8.187), (0.8015, 1.165, 8.187), (0.8015, -1.165, 8.187), (-0.8015, -1.165, 8.187)], [], [(0, 1, 3, 2), (2, 3, 7, 6), (6, 7, 5, 4), (4, 5, 1, 0), (2, 6, 4, 0), (7, 3, 1, 5), (19, 17, 14, 11), (39, 21, 9, 34), (31, 28, 17, 19), (9, 15, 16, 18), (22, 13, 12, 25), (26, 29, 16, 15), (21, 26, 15, 9), (34, 9, 18, 35), (37, 31, 19, 32), (32, 19, 11, 33), (35, 18, 30, 36), (36, 30, 31, 37), (11, 14, 27, 20), (20, 27, 26, 21), (14, 17, 28, 27), (27, 28, 29, 26), (10, 23, 24, 8), (23, 22, 25, 24), (18, 16, 29, 30), (30, 29, 28, 31), (33, 11, 20, 38), (38, 20, 21, 39), (25, 38, 39, 24), (12, 33, 38, 25), (23, 36, 37, 22), (10, 35, 36, 23), (13, 32, 33, 12), (22, 37, 32, 13), (8, 34, 35, 10), (24, 39, 34, 8)])
_uv = me_cube_010.uv_layers.new(name='UVMap')
_uv.uv.foreach_set('vector', [0.375, 0.0, 0.625, 0.0, 0.625, 0.25, 0.375, 0.25, 0.375, 0.25, 0.625, 0.25, 0.625, 0.5, 0.375, 0.5, 0.375, 0.5, 0.625, 0.5, 0.625, 0.75, 0.375, 0.75, 0.375, 0.75, 0.625, 0.75, 0.625, 1.0, 0.375, 1.0, 0.125, 0.5, 0.375, 0.5, 0.375, 0.75, 0.125, 0.75, 0.625, 0.5, 0.875, 0.5, 0.875, 0.75, 0.625, 0.75, 0.4679, 0.5, 0.5608, 0.5, 0.5608, 0.75, 0.4679, 0.75, 0.4011, 0.9254, 0.4679, 0.9476, 0.4679, 1.0, 0.4011, 1.0, 0.4679, 0.4476, 0.5608, 0.4786, 0.5608, 0.5, 0.4679, 0.5, 0.4679, 0.0, 0.5608, 0.0, 0.5608, 0.25, 0.4679, 0.25, 0.2917, 0.5, 0.375, 0.5, 0.375, 0.75, 0.2917, 0.75, 0.5822, 0.0, 0.5822, 0.25, 0.5608, 0.25, 0.5608, 0.0, 0.4679, 0.9476, 0.5608, 0.9786, 0.5608, 1.0, 0.4679, 1.0, 0.4011, 0.0, 0.4679, 0.0, 0.4679, 0.25, 0.4011, 0.25, 0.4011, 0.4254, 0.4679, 0.4476, 0.4679, 0.5, 0.4011, 0.5, 0.4011, 0.5, 0.4679, 0.5, 0.4679, 0.75, 0.4011, 0.75, 0.4011, 0.2761, 0.4679, 0.3429, 0.4679, 0.3953, 0.4011, 0.3508, 0.4011, 0.3508, 0.4679, 0.3953, 0.4679, 0.4476, 0.4011, 0.4254, 0.4679, 0.8429, 0.5608, 0.9358, 0.5608, 0.9572, 0.4679, 0.8953, 0.4679, 0.8953, 0.5608, 0.9572, 0.5608, 0.9786, 0.4679, 0.9476, 0.625, 0.0, 0.625, 0.25, 0.6036, 0.25, 0.6036, 0.0, 0.6036, 0.0, 0.6036, 0.25, 0.5822, 0.25, 0.5822, 0.0, 0.125, 0.5, 0.2083, 0.5, 0.2083, 0.75, 0.125, 0.75, 0.2083, 0.5, 0.2917, 0.5, 0.2917, 0.75, 0.2083, 0.75, 0.4679, 0.3429, 0.5608, 0.4358, 0.5608, 0.4572, 0.4679, 0.3953, 0.4679, 0.3953, 0.5608, 0.4572, 0.5608, 0.4786, 0.4679, 0.4476, 0.4011, 0.7761, 0.4679, 0.8429, 0.4679, 0.8953, 0.4011, 0.8508, 0.4011, 0.8508, 0.4679, 0.8953, 0.4679, 0.9476, 0.4011, 0.9254, 0.375, 0.8333, 0.4011, 0.8508, 0.4011, 0.9254, 0.375, 0.9167, 0.375, 0.75, 0.4011, 0.7761, 0.4011, 0.8508, 0.375, 0.8333, 0.375, 0.3333, 0.4011, 0.3508, 0.4011, 0.4254, 0.375, 0.4167, 0.375, 0.25, 0.4011, 0.2761, 0.4011, 0.3508, 0.375, 0.3333, 0.375, 0.5, 0.4011, 0.5, 0.4011, 0.75, 0.375, 0.75, 0.375, 0.4167, 0.4011, 0.4254, 0.4011, 0.5, 0.375, 0.5, 0.375, 0.0, 0.4011, 0.0, 0.4011, 0.25, 0.375, 0.25, 0.375, 0.9167, 0.4011, 0.9254, 0.4011, 1.0, 0.375, 1.0])
me_cube_010.use_remesh_fix_poles = True
me_cube_010.use_remesh_preserve_attributes = False
me_cube_010.update()

# ---- objects
ob_wall1 = bpy.data.objects.new('wall1', me_cube_001)
ob_support_beams = bpy.data.objects.new('support beams', me_cube_002)
ob_block_sepeeeereator = bpy.data.objects.new('block sepeeeereator', me_cube_003)
ob_wooden_nub_001 = bpy.data.objects.new('wooden nub.001', me_cube_004)
ob_wooden_nub = bpy.data.objects.new('wooden nub', me_cube_005)
ob_stone_bottom = bpy.data.objects.new('stone bottom', me_cube_009)
ob_tower = bpy.data.objects.new('tower', me_cube_006)
ob_roof_tiles = bpy.data.objects.new('roof tiles', me_cube)
ob_top_walls = bpy.data.objects.new('top walls', me_cube_040)
ob_top_support = bpy.data.objects.new('top support', me_cube_041)
ob_top_seperator = bpy.data.objects.new('top seperator', me_cube_042)
ob_collideer = bpy.data.objects.new('COLLIDEER', me_cube_010)

# ---- transforms, parenting, visibility, modifiers, constraints
ob_wall1.location = (0.0, 0.0, 3.046)
ob_wall1.scale = (3.79, 3.79, 3.065)
ob_support_beams.location = (0.0, 0.0, 0.9314)
ob_support_beams.scale = (0.7407, 0.7407, 0.5991)
_m = ob_support_beams.modifiers.new('Mirror', 'MIRROR')
_m.use_axis = (True, True, False)
ob_block_sepeeeereator.location = (0.0, 0.0, 6.149)
ob_block_sepeeeereator.scale = (4.135, 4.135, 0.4925)
ob_wooden_nub_001.location = (0.0, 0.0, 5.802)
ob_wooden_nub_001.scale = (0.7569, 0.7569, 0.09)
_m = ob_wooden_nub_001.modifiers.new('Mirror', 'MIRROR')
_m.use_axis = (True, True, False)
ob_wooden_nub.location = (0.0, 0.0, 5.802)
ob_wooden_nub.rotation_euler = (0.0, -0.0, 1.571)
ob_wooden_nub.scale = (0.7569, 0.7569, 0.09)
_m = ob_wooden_nub.modifiers.new('Mirror', 'MIRROR')
_m.use_axis = (True, True, False)
ob_stone_bottom.location = (0.0, 0.0, -0.4362)
ob_stone_bottom.scale = (4.135, 4.135, 0.4925)
ob_tower.location = (0.0, 0.0, 9.651)
ob_tower.scale = (3.79, 3.79, 3.065)
_m = ob_tower.modifiers.new('Array', 'ARRAY')
_m.count = 5
_m.relative_offset_displace = (0.0, 0.0, 1.0)
ob_roof_tiles.location = (0.0, 0.0, 42.34)
ob_roof_tiles.rotation_euler = (0.0, -0.8645, 0.0)
_m = ob_roof_tiles.modifiers.new('Array', 'ARRAY')
_m.count = 5
_m.relative_offset_displace = (0.0, 1.0, 0.0)
_m = ob_roof_tiles.modifiers.new('Array.001', 'ARRAY')
_m.count = 6
_m.relative_offset_displace = (0.6, 0.0, 0.0)
_m = ob_roof_tiles.modifiers.new('Mirror', 'MIRROR')
_m.use_axis = (True, True, False)
_m.mirror_object = ob_tower
ob_top_walls.location = (0.0, 0.0, 40.63)
ob_top_walls.scale = (3.79, 3.79, 3.065)
ob_top_support.location = (0.0, 0.0, 38.51)
ob_top_support.scale = (0.7407, 0.7407, 0.5991)
_m = ob_top_support.modifiers.new('Mirror', 'MIRROR')
_m.use_axis = (True, True, False)
ob_top_seperator.location = (0.0, 0.0, 40.08)
ob_top_seperator.scale = (4.135, 4.135, 0.4925)
ob_collideer.location = (0.0, 0.0, 1.9)
ob_collideer.scale = (4.428, 4.428, 4.428)

# ---- collection membership
col_collection.objects.link(ob_wall1)
col_collection.objects.link(ob_support_beams)
col_collection.objects.link(ob_block_sepeeeereator)
col_collection.objects.link(ob_wooden_nub_001)
col_collection.objects.link(ob_wooden_nub)
col_collection.objects.link(ob_stone_bottom)
col_collection.objects.link(ob_tower)
col_collection.objects.link(ob_roof_tiles)
col_collection.objects.link(ob_top_walls)
col_collection.objects.link(ob_top_support)
col_collection.objects.link(ob_top_seperator)
col_collection.objects.link(ob_collideer)

# ---- scene / render settings (as saved in the file)
scene.frame_start = 1; scene.frame_end = 250; scene.frame_set(1)
scene.render.engine = 'BLENDER_EEVEE_NEXT'
scene.cycles.sampling_pattern = 'TABULATED_SOBOL'
scene.cycles.use_light_tree = False
scene.view_settings.view_transform = 'Filmic'
bpy.context.view_layer.update()

# ---- added for rendering (the .blend has no active camera and no usable light): camera, sun
cam_auto = bpy.data.cameras.new('AutoCamera')
cam_auto.lens = 50.0
cam_auto.sensor_width = 36.0
cam_auto.clip_end = 1000.0
ob_auto_camera = bpy.data.objects.new('AutoCamera', cam_auto)
scene.collection.objects.link(ob_auto_camera)
ob_auto_camera.location = (47.9241, -57.049, 59.5157)
ob_auto_camera.rotation_euler = (1.09748, -7.21219e-08, 0.694738)
scene.camera = ob_auto_camera
light_auto_sun = bpy.data.lights.new('AutoSun', 'SUN')
light_auto_sun.energy = 3.0
light_auto_sun.angle = 0.0523599
ob_auto_sun = bpy.data.objects.new('AutoSun', light_auto_sun)
scene.collection.objects.link(ob_auto_sun)
ob_auto_sun.rotation_euler = (0.872665, 0.174533, 0.523599)
bpy.context.view_layer.update()
